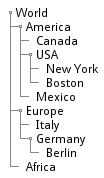

The diagram above was rendered by PlantUML. Its source (embedded in the PNG):
@startsalt
{
{T
 + World
 ++ America
 +++ Canada
 +++ USA
 ++++ New York
 ++++ Boston
 +++ Mexico
 ++ Europe
 +++ Italy
 +++ Germany
 ++++ Berlin
 ++ Africa
}
}
@endsalt